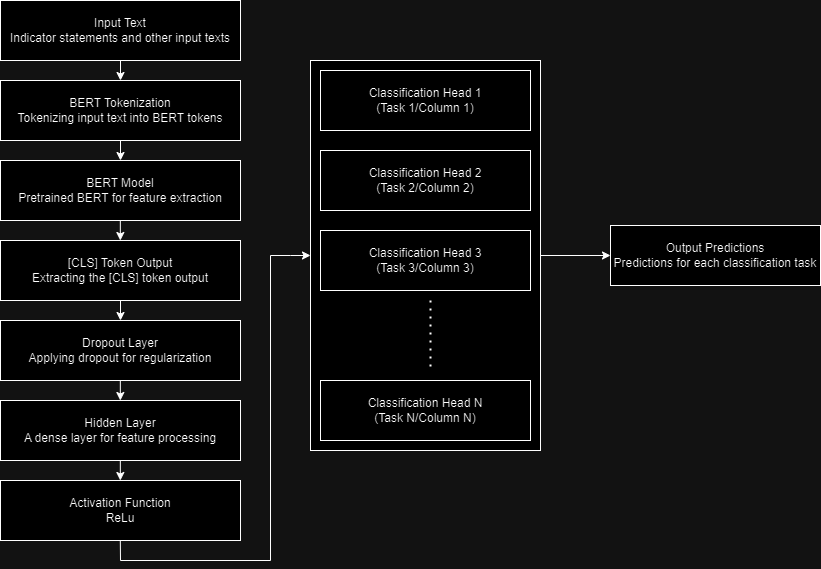

The diagram above was exported from draw.io. Its source (the exported page's mxGraphModel, read from the mxfile embedded in the PNG):
<mxGraphModel dx="894" dy="1387" grid="1" gridSize="10" guides="1" tooltips="1" connect="1" arrows="1" fold="1" page="0" pageScale="1" pageWidth="827" pageHeight="1169" math="0" shadow="0">
  <root>
    <mxCell id="WIyWlLk6GJQsqaUBKTNV-0" />
    <mxCell id="WIyWlLk6GJQsqaUBKTNV-1" parent="WIyWlLk6GJQsqaUBKTNV-0" />
    <mxCell id="hM3At4K-plvG3JGwXs05-14" value="" style="rounded=0;whiteSpace=wrap;html=1;" vertex="1" parent="WIyWlLk6GJQsqaUBKTNV-1">
      <mxGeometry x="380" y="110" width="230" height="390" as="geometry" />
    </mxCell>
    <mxCell id="hM3At4K-plvG3JGwXs05-0" value="Input Text&lt;div&gt;Indicator statements and other input texts&lt;/div&gt;" style="rounded=0;whiteSpace=wrap;html=1;" vertex="1" parent="WIyWlLk6GJQsqaUBKTNV-1">
      <mxGeometry x="70" y="50" width="240" height="60" as="geometry" />
    </mxCell>
    <mxCell id="hM3At4K-plvG3JGwXs05-1" value="&lt;div&gt;BERT Tokenization&lt;/div&gt;&lt;div&gt;Tokenizing input text into BERT tokens&lt;/div&gt;" style="rounded=0;whiteSpace=wrap;html=1;" vertex="1" parent="WIyWlLk6GJQsqaUBKTNV-1">
      <mxGeometry x="70" y="130" width="240" height="60" as="geometry" />
    </mxCell>
    <mxCell id="hM3At4K-plvG3JGwXs05-2" value="&lt;div&gt;BERT Model&lt;/div&gt;&lt;div&gt;Pretrained BERT for feature extraction&lt;/div&gt;" style="rounded=0;whiteSpace=wrap;html=1;" vertex="1" parent="WIyWlLk6GJQsqaUBKTNV-1">
      <mxGeometry x="70" y="210" width="240" height="60" as="geometry" />
    </mxCell>
    <mxCell id="hM3At4K-plvG3JGwXs05-3" value="&lt;div&gt;[CLS] Token Output&lt;/div&gt;&lt;div&gt;Extracting the [CLS] token output&lt;/div&gt;" style="rounded=0;whiteSpace=wrap;html=1;" vertex="1" parent="WIyWlLk6GJQsqaUBKTNV-1">
      <mxGeometry x="70" y="290" width="240" height="60" as="geometry" />
    </mxCell>
    <mxCell id="hM3At4K-plvG3JGwXs05-4" value="&lt;div&gt;&lt;span style=&quot;background-color: initial;&quot;&gt;Dropout Layer&lt;/span&gt;&lt;/div&gt;&lt;div&gt;Applying dropout for regularization&lt;br&gt;&lt;/div&gt;" style="rounded=0;whiteSpace=wrap;html=1;" vertex="1" parent="WIyWlLk6GJQsqaUBKTNV-1">
      <mxGeometry x="70" y="370" width="240" height="60" as="geometry" />
    </mxCell>
    <mxCell id="hM3At4K-plvG3JGwXs05-5" value="&lt;div&gt;&lt;span style=&quot;background-color: initial;&quot;&gt;Hidden Layer&lt;/span&gt;&lt;/div&gt;&lt;div&gt;A dense layer for feature processing&lt;br&gt;&lt;/div&gt;" style="rounded=0;whiteSpace=wrap;html=1;" vertex="1" parent="WIyWlLk6GJQsqaUBKTNV-1">
      <mxGeometry x="70" y="450" width="240" height="60" as="geometry" />
    </mxCell>
    <mxCell id="hM3At4K-plvG3JGwXs05-6" value="&lt;div&gt;Activation Function&lt;br&gt;&lt;/div&gt;&lt;div&gt;ReLu&lt;br&gt;&lt;/div&gt;" style="rounded=0;whiteSpace=wrap;html=1;" vertex="1" parent="WIyWlLk6GJQsqaUBKTNV-1">
      <mxGeometry x="70" y="530" width="240" height="60" as="geometry" />
    </mxCell>
    <mxCell id="hM3At4K-plvG3JGwXs05-8" value="&lt;div&gt;Classification Head 1&lt;br&gt;(Task 1/Column 1)&lt;/div&gt;" style="rounded=0;whiteSpace=wrap;html=1;" vertex="1" parent="WIyWlLk6GJQsqaUBKTNV-1">
      <mxGeometry x="390" y="120" width="210" height="60" as="geometry" />
    </mxCell>
    <mxCell id="hM3At4K-plvG3JGwXs05-9" value="&lt;div&gt;Classification Head 2&lt;br&gt;(Task 2/Column 2)&lt;/div&gt;" style="rounded=0;whiteSpace=wrap;html=1;" vertex="1" parent="WIyWlLk6GJQsqaUBKTNV-1">
      <mxGeometry x="390" y="200" width="210" height="60" as="geometry" />
    </mxCell>
    <mxCell id="hM3At4K-plvG3JGwXs05-10" value="&lt;div&gt;Classification Head 3&lt;br&gt;(Task 3/Column 3)&lt;/div&gt;" style="rounded=0;whiteSpace=wrap;html=1;" vertex="1" parent="WIyWlLk6GJQsqaUBKTNV-1">
      <mxGeometry x="390" y="280" width="210" height="60" as="geometry" />
    </mxCell>
    <mxCell id="hM3At4K-plvG3JGwXs05-11" value="&lt;div&gt;Classification Head N&lt;br&gt;(Task N/Column N)&lt;/div&gt;" style="rounded=0;whiteSpace=wrap;html=1;" vertex="1" parent="WIyWlLk6GJQsqaUBKTNV-1">
      <mxGeometry x="390" y="430" width="210" height="60" as="geometry" />
    </mxCell>
    <mxCell id="hM3At4K-plvG3JGwXs05-12" value="&lt;div&gt;Output Predictions&lt;/div&gt;&lt;div&gt;Predictions for each classification task&lt;/div&gt;" style="rounded=0;whiteSpace=wrap;html=1;" vertex="1" parent="WIyWlLk6GJQsqaUBKTNV-1">
      <mxGeometry x="680" y="275" width="210" height="60" as="geometry" />
    </mxCell>
    <mxCell id="hM3At4K-plvG3JGwXs05-15" value="" style="endArrow=none;dashed=1;html=1;dashPattern=1 3;strokeWidth=2;rounded=0;" edge="1" parent="WIyWlLk6GJQsqaUBKTNV-1">
      <mxGeometry width="50" height="50" relative="1" as="geometry">
        <mxPoint x="500" y="350" as="sourcePoint" />
        <mxPoint x="500" y="420" as="targetPoint" />
      </mxGeometry>
    </mxCell>
    <mxCell id="hM3At4K-plvG3JGwXs05-16" value="" style="endArrow=classic;html=1;rounded=0;exitX=0.5;exitY=1;exitDx=0;exitDy=0;entryX=0.5;entryY=0;entryDx=0;entryDy=0;" edge="1" parent="WIyWlLk6GJQsqaUBKTNV-1" source="hM3At4K-plvG3JGwXs05-0" target="hM3At4K-plvG3JGwXs05-1">
      <mxGeometry width="50" height="50" relative="1" as="geometry">
        <mxPoint x="340" y="330" as="sourcePoint" />
        <mxPoint x="390" y="280" as="targetPoint" />
      </mxGeometry>
    </mxCell>
    <mxCell id="hM3At4K-plvG3JGwXs05-17" value="" style="endArrow=classic;html=1;rounded=0;exitX=0.5;exitY=1;exitDx=0;exitDy=0;entryX=0.5;entryY=0;entryDx=0;entryDy=0;" edge="1" parent="WIyWlLk6GJQsqaUBKTNV-1" source="hM3At4K-plvG3JGwXs05-1" target="hM3At4K-plvG3JGwXs05-2">
      <mxGeometry width="50" height="50" relative="1" as="geometry">
        <mxPoint x="200" y="120" as="sourcePoint" />
        <mxPoint x="200" y="140" as="targetPoint" />
      </mxGeometry>
    </mxCell>
    <mxCell id="hM3At4K-plvG3JGwXs05-18" value="" style="endArrow=classic;html=1;rounded=0;exitX=0.5;exitY=1;exitDx=0;exitDy=0;entryX=0.5;entryY=0;entryDx=0;entryDy=0;" edge="1" parent="WIyWlLk6GJQsqaUBKTNV-1">
      <mxGeometry width="50" height="50" relative="1" as="geometry">
        <mxPoint x="189.83" y="270" as="sourcePoint" />
        <mxPoint x="189.83" y="290" as="targetPoint" />
      </mxGeometry>
    </mxCell>
    <mxCell id="hM3At4K-plvG3JGwXs05-19" value="" style="endArrow=classic;html=1;rounded=0;exitX=0.5;exitY=1;exitDx=0;exitDy=0;entryX=0.5;entryY=0;entryDx=0;entryDy=0;" edge="1" parent="WIyWlLk6GJQsqaUBKTNV-1">
      <mxGeometry width="50" height="50" relative="1" as="geometry">
        <mxPoint x="190" y="350" as="sourcePoint" />
        <mxPoint x="190" y="370" as="targetPoint" />
      </mxGeometry>
    </mxCell>
    <mxCell id="hM3At4K-plvG3JGwXs05-20" value="" style="endArrow=classic;html=1;rounded=0;exitX=0.5;exitY=1;exitDx=0;exitDy=0;entryX=0.5;entryY=0;entryDx=0;entryDy=0;" edge="1" parent="WIyWlLk6GJQsqaUBKTNV-1">
      <mxGeometry width="50" height="50" relative="1" as="geometry">
        <mxPoint x="189.83" y="430" as="sourcePoint" />
        <mxPoint x="189.83" y="450" as="targetPoint" />
      </mxGeometry>
    </mxCell>
    <mxCell id="hM3At4K-plvG3JGwXs05-21" value="" style="endArrow=classic;html=1;rounded=0;exitX=0.5;exitY=1;exitDx=0;exitDy=0;entryX=0.5;entryY=0;entryDx=0;entryDy=0;" edge="1" parent="WIyWlLk6GJQsqaUBKTNV-1">
      <mxGeometry width="50" height="50" relative="1" as="geometry">
        <mxPoint x="189.83" y="510" as="sourcePoint" />
        <mxPoint x="189.83" y="530" as="targetPoint" />
      </mxGeometry>
    </mxCell>
    <mxCell id="hM3At4K-plvG3JGwXs05-23" value="" style="endArrow=classic;html=1;rounded=0;exitX=0.5;exitY=1;exitDx=0;exitDy=0;entryX=0;entryY=0.5;entryDx=0;entryDy=0;" edge="1" parent="WIyWlLk6GJQsqaUBKTNV-1" target="hM3At4K-plvG3JGwXs05-14">
      <mxGeometry width="50" height="50" relative="1" as="geometry">
        <mxPoint x="189.8" y="590" as="sourcePoint" />
        <mxPoint x="189.8" y="610" as="targetPoint" />
        <Array as="points">
          <mxPoint x="190" y="610" />
          <mxPoint x="340" y="610" />
          <mxPoint x="340" y="305" />
          <mxPoint x="360" y="305" />
        </Array>
      </mxGeometry>
    </mxCell>
    <mxCell id="hM3At4K-plvG3JGwXs05-25" value="" style="endArrow=classic;html=1;rounded=0;exitX=1;exitY=0.5;exitDx=0;exitDy=0;entryX=0;entryY=0.5;entryDx=0;entryDy=0;" edge="1" parent="WIyWlLk6GJQsqaUBKTNV-1" source="hM3At4K-plvG3JGwXs05-14" target="hM3At4K-plvG3JGwXs05-12">
      <mxGeometry width="50" height="50" relative="1" as="geometry">
        <mxPoint x="640" y="330" as="sourcePoint" />
        <mxPoint x="640" y="350" as="targetPoint" />
      </mxGeometry>
    </mxCell>
  </root>
</mxGraphModel>